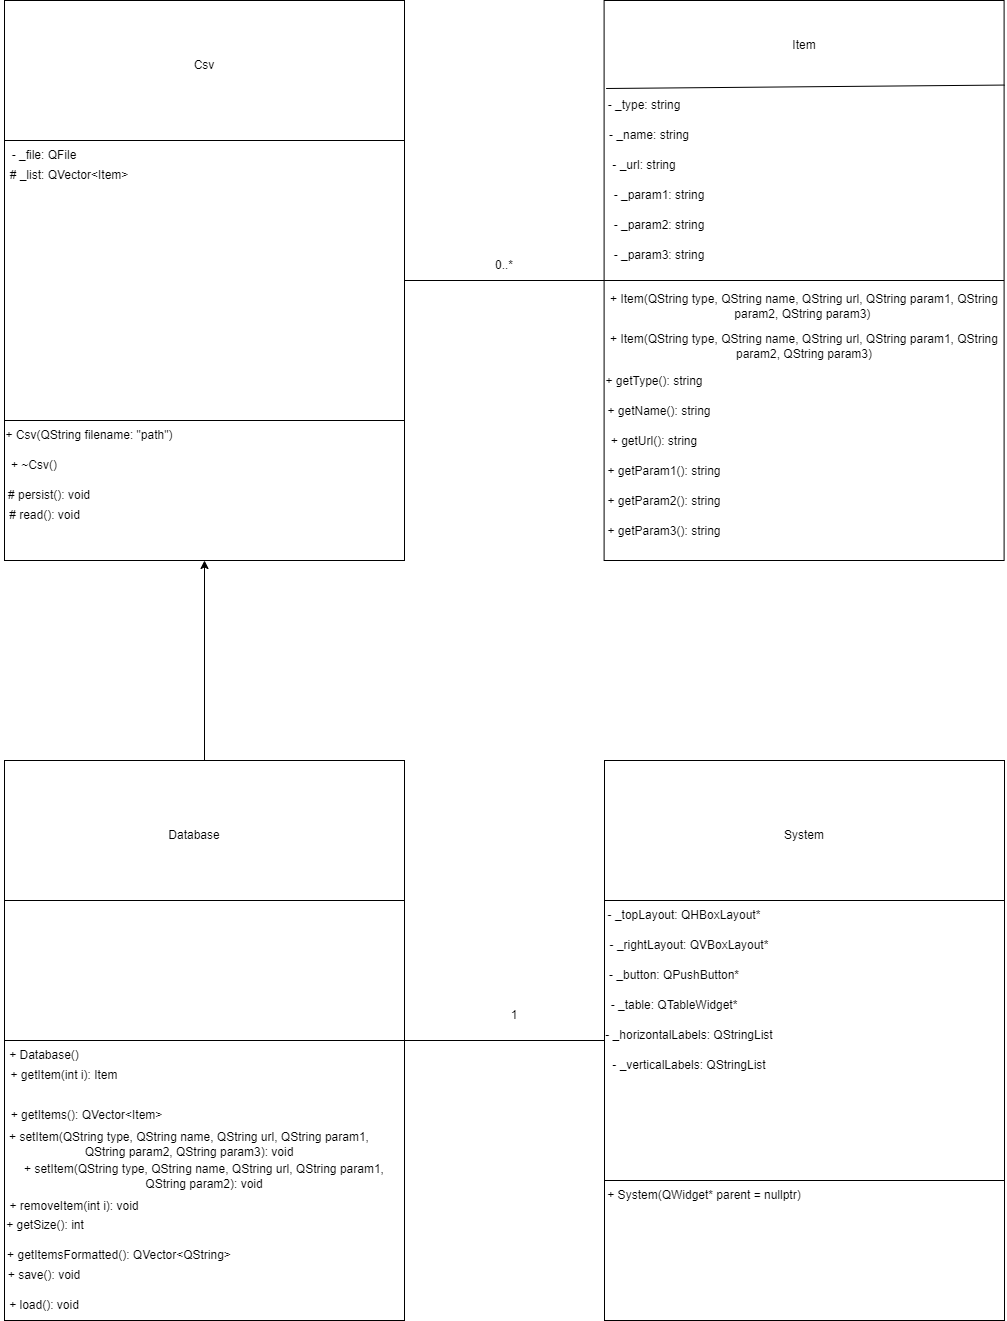

The diagram above was exported from draw.io. Its source (the exported page's mxGraphModel, read from the mxfile embedded in the PNG):
<mxGraphModel dx="1483" dy="781" grid="1" gridSize="10" guides="1" tooltips="1" connect="1" arrows="1" fold="1" page="1" pageScale="1" pageWidth="827" pageHeight="1169" math="0" shadow="0">
  <root>
    <mxCell id="0" />
    <mxCell id="1" parent="0" />
    <mxCell id="A2oRs5IW1PNCQ-KT7Rce-16" value="" style="rounded=0;whiteSpace=wrap;html=1;" parent="1" vertex="1">
      <mxGeometry x="640" y="800" width="400" height="560" as="geometry" />
    </mxCell>
    <mxCell id="A2oRs5IW1PNCQ-KT7Rce-17" value="" style="endArrow=none;html=1;rounded=0;entryX=1;entryY=0.25;entryDx=0;entryDy=0;exitX=0;exitY=0.25;exitDx=0;exitDy=0;" parent="1" source="A2oRs5IW1PNCQ-KT7Rce-16" target="A2oRs5IW1PNCQ-KT7Rce-16" edge="1">
      <mxGeometry width="50" height="50" relative="1" as="geometry">
        <mxPoint x="910" y="760" as="sourcePoint" />
        <mxPoint x="960" y="710" as="targetPoint" />
      </mxGeometry>
    </mxCell>
    <mxCell id="A2oRs5IW1PNCQ-KT7Rce-19" value="" style="endArrow=none;html=1;rounded=0;entryX=1;entryY=0.75;entryDx=0;entryDy=0;exitX=0;exitY=0.75;exitDx=0;exitDy=0;" parent="1" source="A2oRs5IW1PNCQ-KT7Rce-16" target="A2oRs5IW1PNCQ-KT7Rce-16" edge="1">
      <mxGeometry width="50" height="50" relative="1" as="geometry">
        <mxPoint x="910" y="760" as="sourcePoint" />
        <mxPoint x="960" y="710" as="targetPoint" />
      </mxGeometry>
    </mxCell>
    <mxCell id="A2oRs5IW1PNCQ-KT7Rce-23" value="" style="rounded=0;whiteSpace=wrap;html=1;" parent="1" vertex="1">
      <mxGeometry x="40" y="40" width="400" height="560" as="geometry" />
    </mxCell>
    <mxCell id="A2oRs5IW1PNCQ-KT7Rce-26" value="" style="endArrow=none;html=1;rounded=0;exitX=0;exitY=0.25;exitDx=0;exitDy=0;entryX=1;entryY=0.25;entryDx=0;entryDy=0;" parent="1" source="A2oRs5IW1PNCQ-KT7Rce-23" target="A2oRs5IW1PNCQ-KT7Rce-23" edge="1">
      <mxGeometry width="50" height="50" relative="1" as="geometry">
        <mxPoint x="600" y="470" as="sourcePoint" />
        <mxPoint x="650" y="420" as="targetPoint" />
      </mxGeometry>
    </mxCell>
    <mxCell id="A2oRs5IW1PNCQ-KT7Rce-27" value="" style="endArrow=none;html=1;rounded=0;exitX=0;exitY=0.75;exitDx=0;exitDy=0;entryX=1;entryY=0.75;entryDx=0;entryDy=0;" parent="1" source="A2oRs5IW1PNCQ-KT7Rce-23" target="A2oRs5IW1PNCQ-KT7Rce-23" edge="1">
      <mxGeometry width="50" height="50" relative="1" as="geometry">
        <mxPoint x="600" y="470" as="sourcePoint" />
        <mxPoint x="650" y="420" as="targetPoint" />
      </mxGeometry>
    </mxCell>
    <mxCell id="qI2zQj1ibtoKiBf_DmNJ-6" value="Csv" style="text;html=1;strokeColor=none;fillColor=none;align=center;verticalAlign=middle;whiteSpace=wrap;rounded=0;" parent="1" vertex="1">
      <mxGeometry x="210" y="90" width="60" height="30" as="geometry" />
    </mxCell>
    <mxCell id="d5H355_j0n2o9c0LcW94-16" value="System" style="text;html=1;strokeColor=none;fillColor=none;align=center;verticalAlign=middle;whiteSpace=wrap;rounded=0;" parent="1" vertex="1">
      <mxGeometry x="810" y="860" width="60" height="30" as="geometry" />
    </mxCell>
    <mxCell id="d5H355_j0n2o9c0LcW94-17" value="- _topLayout: QHBoxLayout*" style="text;html=1;strokeColor=none;fillColor=none;align=center;verticalAlign=middle;whiteSpace=wrap;rounded=0;" parent="1" vertex="1">
      <mxGeometry x="640" y="940" width="160" height="30" as="geometry" />
    </mxCell>
    <mxCell id="d5H355_j0n2o9c0LcW94-19" value="- _rightLayout: QVBoxLayout*" style="text;html=1;strokeColor=none;fillColor=none;align=center;verticalAlign=middle;whiteSpace=wrap;rounded=0;" parent="1" vertex="1">
      <mxGeometry x="640" y="970" width="170" height="30" as="geometry" />
    </mxCell>
    <mxCell id="E1qMF-40TschZHsl_Km0-1" value="" style="rounded=0;whiteSpace=wrap;html=1;" parent="1" vertex="1">
      <mxGeometry x="40" y="800" width="400" height="560" as="geometry" />
    </mxCell>
    <mxCell id="E1qMF-40TschZHsl_Km0-2" value="Database" style="text;html=1;strokeColor=none;fillColor=none;align=center;verticalAlign=middle;whiteSpace=wrap;rounded=0;" parent="1" vertex="1">
      <mxGeometry x="200" y="860" width="60" height="30" as="geometry" />
    </mxCell>
    <mxCell id="E1qMF-40TschZHsl_Km0-3" value="" style="endArrow=none;html=1;rounded=0;entryX=1;entryY=0.25;entryDx=0;entryDy=0;exitX=0;exitY=0.25;exitDx=0;exitDy=0;" parent="1" source="E1qMF-40TschZHsl_Km0-1" target="E1qMF-40TschZHsl_Km0-1" edge="1">
      <mxGeometry width="50" height="50" relative="1" as="geometry">
        <mxPoint x="690" y="290" as="sourcePoint" />
        <mxPoint x="740" y="240" as="targetPoint" />
      </mxGeometry>
    </mxCell>
    <mxCell id="E1qMF-40TschZHsl_Km0-4" value="" style="endArrow=none;html=1;rounded=0;entryX=1;entryY=0.5;entryDx=0;entryDy=0;exitX=0;exitY=0.5;exitDx=0;exitDy=0;" parent="1" source="E1qMF-40TschZHsl_Km0-1" target="E1qMF-40TschZHsl_Km0-1" edge="1">
      <mxGeometry width="50" height="50" relative="1" as="geometry">
        <mxPoint x="690" y="330" as="sourcePoint" />
        <mxPoint x="740" y="280" as="targetPoint" />
      </mxGeometry>
    </mxCell>
    <mxCell id="E1qMF-40TschZHsl_Km0-5" value="+ Database()" style="text;html=1;strokeColor=none;fillColor=none;align=center;verticalAlign=middle;whiteSpace=wrap;rounded=0;" parent="1" vertex="1">
      <mxGeometry x="40" y="1080" width="80" height="30" as="geometry" />
    </mxCell>
    <mxCell id="E1qMF-40TschZHsl_Km0-6" value="+ getItem(int i): Item" style="text;html=1;strokeColor=none;fillColor=none;align=center;verticalAlign=middle;whiteSpace=wrap;rounded=0;" parent="1" vertex="1">
      <mxGeometry x="40" y="1100" width="120" height="30" as="geometry" />
    </mxCell>
    <mxCell id="w2D1d0CZoZnF5g3LADlg-12" value="+ getItems(): QVector&amp;lt;Item&amp;gt;" style="text;html=1;strokeColor=none;fillColor=none;align=center;verticalAlign=middle;whiteSpace=wrap;rounded=0;" parent="1" vertex="1">
      <mxGeometry x="45" y="1140" width="155" height="30" as="geometry" />
    </mxCell>
    <mxCell id="Ypqq76JMWgcAhNIv9wUs-1" value="" style="rounded=0;whiteSpace=wrap;html=1;" vertex="1" parent="1">
      <mxGeometry x="639.6" y="40" width="400" height="560" as="geometry" />
    </mxCell>
    <mxCell id="Ypqq76JMWgcAhNIv9wUs-2" value="Item" style="text;html=1;strokeColor=none;fillColor=none;align=center;verticalAlign=middle;whiteSpace=wrap;rounded=0;" vertex="1" parent="1">
      <mxGeometry x="809.6" y="70" width="60" height="30" as="geometry" />
    </mxCell>
    <mxCell id="Ypqq76JMWgcAhNIv9wUs-3" value="" style="endArrow=none;html=1;rounded=0;entryX=1.001;entryY=0.151;entryDx=0;entryDy=0;entryPerimeter=0;" edge="1" parent="1" target="Ypqq76JMWgcAhNIv9wUs-1">
      <mxGeometry width="50" height="50" relative="1" as="geometry">
        <mxPoint x="641.6" y="128" as="sourcePoint" />
        <mxPoint x="1040.7999999999997" y="120.29999999999995" as="targetPoint" />
      </mxGeometry>
    </mxCell>
    <mxCell id="Ypqq76JMWgcAhNIv9wUs-4" value="" style="endArrow=none;html=1;rounded=0;entryX=1;entryY=0.5;entryDx=0;entryDy=0;exitX=0;exitY=0.5;exitDx=0;exitDy=0;" edge="1" parent="1" source="Ypqq76JMWgcAhNIv9wUs-1" target="Ypqq76JMWgcAhNIv9wUs-1">
      <mxGeometry width="50" height="50" relative="1" as="geometry">
        <mxPoint x="1009.6" y="-440" as="sourcePoint" />
        <mxPoint x="1059.6" y="-490" as="targetPoint" />
        <Array as="points" />
      </mxGeometry>
    </mxCell>
    <mxCell id="Ypqq76JMWgcAhNIv9wUs-5" value="- _type: string" style="text;html=1;strokeColor=none;fillColor=none;align=center;verticalAlign=middle;whiteSpace=wrap;rounded=0;" vertex="1" parent="1">
      <mxGeometry x="639.6" y="130" width="80" height="30" as="geometry" />
    </mxCell>
    <mxCell id="Ypqq76JMWgcAhNIv9wUs-6" value="- _name: string" style="text;html=1;strokeColor=none;fillColor=none;align=center;verticalAlign=middle;whiteSpace=wrap;rounded=0;" vertex="1" parent="1">
      <mxGeometry x="639.6" y="160" width="90" height="30" as="geometry" />
    </mxCell>
    <mxCell id="Ypqq76JMWgcAhNIv9wUs-7" value="- _url: string" style="text;html=1;strokeColor=none;fillColor=none;align=center;verticalAlign=middle;whiteSpace=wrap;rounded=0;" vertex="1" parent="1">
      <mxGeometry x="639.6" y="190" width="80" height="30" as="geometry" />
    </mxCell>
    <mxCell id="Ypqq76JMWgcAhNIv9wUs-9" value="" style="endArrow=none;html=1;rounded=0;exitX=0;exitY=0.5;exitDx=0;exitDy=0;" edge="1" parent="1" source="Ypqq76JMWgcAhNIv9wUs-1" target="A2oRs5IW1PNCQ-KT7Rce-23">
      <mxGeometry width="50" height="50" relative="1" as="geometry">
        <mxPoint x="500" y="280" as="sourcePoint" />
        <mxPoint x="440" y="177" as="targetPoint" />
      </mxGeometry>
    </mxCell>
    <mxCell id="Ypqq76JMWgcAhNIv9wUs-11" value="" style="endArrow=none;html=1;rounded=0;exitX=1;exitY=0.5;exitDx=0;exitDy=0;entryX=0;entryY=0.5;entryDx=0;entryDy=0;" edge="1" parent="1" source="E1qMF-40TschZHsl_Km0-1" target="A2oRs5IW1PNCQ-KT7Rce-16">
      <mxGeometry width="50" height="50" relative="1" as="geometry">
        <mxPoint x="520" y="1220" as="sourcePoint" />
        <mxPoint x="570" y="1170" as="targetPoint" />
      </mxGeometry>
    </mxCell>
    <mxCell id="Ypqq76JMWgcAhNIv9wUs-12" value="" style="endArrow=classic;html=1;rounded=0;exitX=0.5;exitY=0;exitDx=0;exitDy=0;entryX=0.5;entryY=1;entryDx=0;entryDy=0;" edge="1" parent="1" source="E1qMF-40TschZHsl_Km0-1" target="A2oRs5IW1PNCQ-KT7Rce-23">
      <mxGeometry width="50" height="50" relative="1" as="geometry">
        <mxPoint x="510" y="300" as="sourcePoint" />
        <mxPoint x="560" y="250" as="targetPoint" />
      </mxGeometry>
    </mxCell>
    <mxCell id="Ypqq76JMWgcAhNIv9wUs-14" value="- _param1: string" style="text;html=1;strokeColor=none;fillColor=none;align=center;verticalAlign=middle;whiteSpace=wrap;rounded=0;" vertex="1" parent="1">
      <mxGeometry x="639.6" y="220" width="110" height="30" as="geometry" />
    </mxCell>
    <mxCell id="Ypqq76JMWgcAhNIv9wUs-15" value="- _param2: string" style="text;html=1;strokeColor=none;fillColor=none;align=center;verticalAlign=middle;whiteSpace=wrap;rounded=0;" vertex="1" parent="1">
      <mxGeometry x="639.6" y="250" width="110" height="30" as="geometry" />
    </mxCell>
    <mxCell id="Ypqq76JMWgcAhNIv9wUs-16" value="- _param3: string" style="text;html=1;strokeColor=none;fillColor=none;align=center;verticalAlign=middle;whiteSpace=wrap;rounded=0;" vertex="1" parent="1">
      <mxGeometry x="639.6" y="280" width="110" height="30" as="geometry" />
    </mxCell>
    <mxCell id="Ypqq76JMWgcAhNIv9wUs-18" value="+ Item(QString type, QString name, QString url, QString param1, QString param2, QString param3)&amp;nbsp;" style="text;html=1;strokeColor=none;fillColor=none;align=center;verticalAlign=middle;whiteSpace=wrap;rounded=0;" vertex="1" parent="1">
      <mxGeometry x="639.6" y="326" width="400" height="40" as="geometry" />
    </mxCell>
    <mxCell id="Ypqq76JMWgcAhNIv9wUs-19" value="+ Item(QString type, QString name, QString url, QString param1, QString param2, QString param3)" style="text;html=1;strokeColor=none;fillColor=none;align=center;verticalAlign=middle;whiteSpace=wrap;rounded=0;" vertex="1" parent="1">
      <mxGeometry x="639.6" y="366" width="400" height="40" as="geometry" />
    </mxCell>
    <mxCell id="Ypqq76JMWgcAhNIv9wUs-22" value="+ getType(): string" style="text;html=1;strokeColor=none;fillColor=none;align=center;verticalAlign=middle;whiteSpace=wrap;rounded=0;" vertex="1" parent="1">
      <mxGeometry x="639.6" y="406" width="100" height="30" as="geometry" />
    </mxCell>
    <mxCell id="Ypqq76JMWgcAhNIv9wUs-26" value="+ getName(): string" style="text;html=1;strokeColor=none;fillColor=none;align=center;verticalAlign=middle;whiteSpace=wrap;rounded=0;" vertex="1" parent="1">
      <mxGeometry x="639.6" y="436" width="110" height="30" as="geometry" />
    </mxCell>
    <mxCell id="Ypqq76JMWgcAhNIv9wUs-27" value="+ getUrl(): string" style="text;html=1;strokeColor=none;fillColor=none;align=center;verticalAlign=middle;whiteSpace=wrap;rounded=0;" vertex="1" parent="1">
      <mxGeometry x="639.6" y="466" width="100" height="30" as="geometry" />
    </mxCell>
    <mxCell id="Ypqq76JMWgcAhNIv9wUs-28" value="+ getParam1(): string" style="text;html=1;strokeColor=none;fillColor=none;align=center;verticalAlign=middle;whiteSpace=wrap;rounded=0;" vertex="1" parent="1">
      <mxGeometry x="639.6" y="496" width="120" height="30" as="geometry" />
    </mxCell>
    <mxCell id="Ypqq76JMWgcAhNIv9wUs-29" value="+ getParam2(): string" style="text;html=1;strokeColor=none;fillColor=none;align=center;verticalAlign=middle;whiteSpace=wrap;rounded=0;" vertex="1" parent="1">
      <mxGeometry x="639.6" y="526" width="120" height="30" as="geometry" />
    </mxCell>
    <mxCell id="Ypqq76JMWgcAhNIv9wUs-30" value="+ getParam3(): string" style="text;html=1;strokeColor=none;fillColor=none;align=center;verticalAlign=middle;whiteSpace=wrap;rounded=0;" vertex="1" parent="1">
      <mxGeometry x="639.6" y="556" width="120" height="30" as="geometry" />
    </mxCell>
    <mxCell id="Ypqq76JMWgcAhNIv9wUs-31" value="- _file: QFile" style="text;html=1;strokeColor=none;fillColor=none;align=center;verticalAlign=middle;whiteSpace=wrap;rounded=0;" vertex="1" parent="1">
      <mxGeometry x="40" y="180" width="80" height="30" as="geometry" />
    </mxCell>
    <mxCell id="Ypqq76JMWgcAhNIv9wUs-32" value="+ Csv(QString filename: &quot;path&quot;)" style="text;html=1;strokeColor=none;fillColor=none;align=center;verticalAlign=middle;whiteSpace=wrap;rounded=0;" vertex="1" parent="1">
      <mxGeometry x="40" y="460" width="170" height="30" as="geometry" />
    </mxCell>
    <mxCell id="Ypqq76JMWgcAhNIv9wUs-33" value="# persist(): void" style="text;html=1;strokeColor=none;fillColor=none;align=center;verticalAlign=middle;whiteSpace=wrap;rounded=0;" vertex="1" parent="1">
      <mxGeometry x="40" y="520" width="90" height="30" as="geometry" />
    </mxCell>
    <mxCell id="Ypqq76JMWgcAhNIv9wUs-34" value="# _list: QVector&amp;lt;Item&amp;gt;" style="text;html=1;strokeColor=none;fillColor=none;align=center;verticalAlign=middle;whiteSpace=wrap;rounded=0;" vertex="1" parent="1">
      <mxGeometry x="40" y="200" width="130" height="30" as="geometry" />
    </mxCell>
    <mxCell id="Ypqq76JMWgcAhNIv9wUs-35" value="+ ~Csv()" style="text;html=1;strokeColor=none;fillColor=none;align=center;verticalAlign=middle;whiteSpace=wrap;rounded=0;" vertex="1" parent="1">
      <mxGeometry x="40" y="490" width="60" height="30" as="geometry" />
    </mxCell>
    <mxCell id="Ypqq76JMWgcAhNIv9wUs-37" value="0..*" style="text;html=1;strokeColor=none;fillColor=none;align=center;verticalAlign=middle;whiteSpace=wrap;rounded=0;" vertex="1" parent="1">
      <mxGeometry x="510" y="290" width="60" height="30" as="geometry" />
    </mxCell>
    <mxCell id="Ypqq76JMWgcAhNIv9wUs-39" value="+ setItem(QString type, QString name, QString url, QString param1, QString param2, QString param3): void" style="text;html=1;strokeColor=none;fillColor=none;align=center;verticalAlign=middle;whiteSpace=wrap;rounded=0;" vertex="1" parent="1">
      <mxGeometry x="40" y="1169" width="370" height="30" as="geometry" />
    </mxCell>
    <mxCell id="Ypqq76JMWgcAhNIv9wUs-40" value="+ setItem(QString type, QString name, QString url, QString param1, QString param2): void" style="text;html=1;strokeColor=none;fillColor=none;align=center;verticalAlign=middle;whiteSpace=wrap;rounded=0;" vertex="1" parent="1">
      <mxGeometry x="40" y="1201" width="400" height="30" as="geometry" />
    </mxCell>
    <mxCell id="Ypqq76JMWgcAhNIv9wUs-41" value="+ removeItem(int i): void" style="text;html=1;strokeColor=none;fillColor=none;align=center;verticalAlign=middle;whiteSpace=wrap;rounded=0;" vertex="1" parent="1">
      <mxGeometry x="40" y="1231" width="140" height="30" as="geometry" />
    </mxCell>
    <mxCell id="Ypqq76JMWgcAhNIv9wUs-42" value="+ getSize(): int" style="text;html=1;strokeColor=none;fillColor=none;align=center;verticalAlign=middle;whiteSpace=wrap;rounded=0;" vertex="1" parent="1">
      <mxGeometry x="35.5" y="1250" width="90" height="30" as="geometry" />
    </mxCell>
    <mxCell id="Ypqq76JMWgcAhNIv9wUs-43" value="+ getItemsFormatted(): QVector&amp;lt;QString&amp;gt;" style="text;html=1;strokeColor=none;fillColor=none;align=center;verticalAlign=middle;whiteSpace=wrap;rounded=0;" vertex="1" parent="1">
      <mxGeometry x="40" y="1280" width="230" height="30" as="geometry" />
    </mxCell>
    <mxCell id="Ypqq76JMWgcAhNIv9wUs-44" value="+ save(): void" style="text;html=1;strokeColor=none;fillColor=none;align=center;verticalAlign=middle;whiteSpace=wrap;rounded=0;" vertex="1" parent="1">
      <mxGeometry x="40" y="1300" width="80" height="30" as="geometry" />
    </mxCell>
    <mxCell id="Ypqq76JMWgcAhNIv9wUs-45" value="- _button: QPushButton*" style="text;html=1;strokeColor=none;fillColor=none;align=center;verticalAlign=middle;whiteSpace=wrap;rounded=0;" vertex="1" parent="1">
      <mxGeometry x="640" y="1000" width="140" height="30" as="geometry" />
    </mxCell>
    <mxCell id="Ypqq76JMWgcAhNIv9wUs-46" value="- _table: QTableWidget*" style="text;html=1;strokeColor=none;fillColor=none;align=center;verticalAlign=middle;whiteSpace=wrap;rounded=0;" vertex="1" parent="1">
      <mxGeometry x="640" y="1030" width="140" height="30" as="geometry" />
    </mxCell>
    <mxCell id="Ypqq76JMWgcAhNIv9wUs-47" value="- _horizontalLabels: QStringList" style="text;html=1;strokeColor=none;fillColor=none;align=center;verticalAlign=middle;whiteSpace=wrap;rounded=0;" vertex="1" parent="1">
      <mxGeometry x="640" y="1060" width="170" height="30" as="geometry" />
    </mxCell>
    <mxCell id="Ypqq76JMWgcAhNIv9wUs-48" value="- _verticalLabels: QStringList" style="text;html=1;strokeColor=none;fillColor=none;align=center;verticalAlign=middle;whiteSpace=wrap;rounded=0;" vertex="1" parent="1">
      <mxGeometry x="640" y="1090" width="170" height="30" as="geometry" />
    </mxCell>
    <mxCell id="Ypqq76JMWgcAhNIv9wUs-49" value="# read(): void" style="text;html=1;strokeColor=none;fillColor=none;align=center;verticalAlign=middle;whiteSpace=wrap;rounded=0;" vertex="1" parent="1">
      <mxGeometry x="41" y="540" width="79" height="30" as="geometry" />
    </mxCell>
    <mxCell id="Ypqq76JMWgcAhNIv9wUs-50" value="+ System(QWidget* parent = nullptr)" style="text;html=1;strokeColor=none;fillColor=none;align=center;verticalAlign=middle;whiteSpace=wrap;rounded=0;" vertex="1" parent="1">
      <mxGeometry x="639.6" y="1220" width="200.4" height="30" as="geometry" />
    </mxCell>
    <mxCell id="Ypqq76JMWgcAhNIv9wUs-51" value="+ load(): void" style="text;html=1;strokeColor=none;fillColor=none;align=center;verticalAlign=middle;whiteSpace=wrap;rounded=0;" vertex="1" parent="1">
      <mxGeometry x="40" y="1330" width="80" height="30" as="geometry" />
    </mxCell>
    <mxCell id="Ypqq76JMWgcAhNIv9wUs-53" value="1" style="text;html=1;strokeColor=none;fillColor=none;align=center;verticalAlign=middle;whiteSpace=wrap;rounded=0;" vertex="1" parent="1">
      <mxGeometry x="520" y="1040" width="60" height="30" as="geometry" />
    </mxCell>
  </root>
</mxGraphModel>